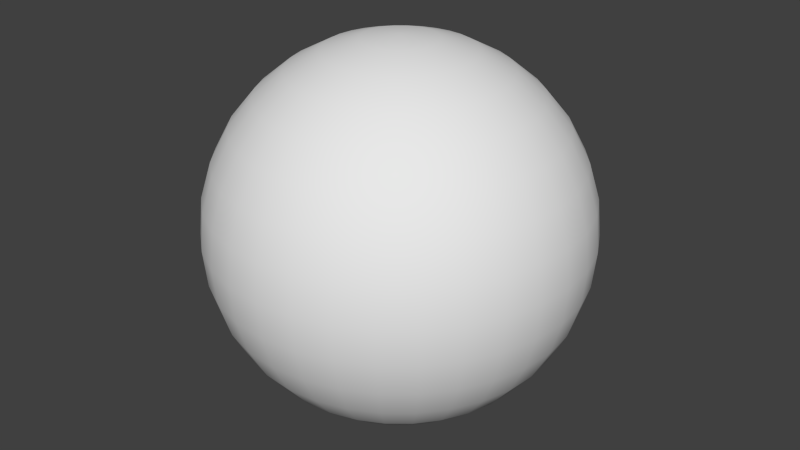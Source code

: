 # Source: sky.blend  (saved by Blender 2.72.0; exported with 4.5.12 LTS)
import bpy
from mathutils import Matrix  # noqa: F401  (used for matrix-valued properties, if any)

bpy.ops.wm.read_factory_settings(use_empty=True)
scene = bpy.context.scene
scene.name = 'Scene'

# ---- collections
col_collection_1 = bpy.data.collections.new('Collection 1'); scene.collection.children.link(col_collection_1)

# ---- world
world_world = bpy.data.worlds.new('World'); scene.world = world_world
world_world.color = (0.05088, 0.05088, 0.05088)
world_world.use_sun_shadow = False
world_world.sun_shadow_jitter_overblur = 0.0
world_world.cycles.sampling_method = 'MANUAL'
world_world.cycles.sample_map_resolution = 256

# ---- meshes
me_sphere = bpy.data.meshes.new('Sphere')
me_sphere.from_pydata([(-0.1951, -1.039e-07, 0.9808), (-0.3827, -1.039e-07, 0.9239), (-0.5556, -1.039e-07, 0.8315), (-0.7071, -1.039e-07, 0.7071), (-0.8315, -1.039e-07, 0.5556), (-0.9239, -1.039e-07, 0.3827), (-0.9808, -1.039e-07, 0.1951), (-1.0, -1.039e-07, 7.612e-08), (-0.9808, -1.039e-07, -0.1951), (-0.9239, -1.039e-07, -0.3827), (-0.8315, -1.039e-07, -0.5556), (-0.7071, -1.039e-07, -0.7071), (-0.5556, -1.039e-07, -0.8315), (-0.3827, -1.039e-07, -0.9239), (-0.1951, -1.039e-07, -0.9808), (-0.1913, 0.03806, 0.9808), (-0.3753, 0.07466, 0.9239), (-0.5449, 0.1084, 0.8315), (-0.6935, 0.1379, 0.7071), (-0.8155, 0.1622, 0.5556), (-0.9061, 0.1802, 0.3827), (-0.9619, 0.1913, 0.1951), (-0.9808, 0.1951, 7.612e-08), (-0.9619, 0.1913, -0.1951), (-0.9061, 0.1802, -0.3827), (-0.8155, 0.1622, -0.5556), (-0.6935, 0.1379, -0.7071), (-0.5449, 0.1084, -0.8315), (-0.3753, 0.07466, -0.9239), (-0.1913, 0.03806, -0.9808), (-0.1802, 0.07466, 0.9808), (-0.3536, 0.1464, 0.9239), (-0.5133, 0.2126, 0.8315), (-0.6533, 0.2706, 0.7071), (-0.7682, 0.3182, 0.5556), (-0.8536, 0.3536, 0.3827), (-0.9061, 0.3753, 0.1951), (-0.9239, 0.3827, 7.612e-08), (-0.9061, 0.3753, -0.1951), (-0.8536, 0.3536, -0.3827), (-0.7682, 0.3182, -0.5556), (-0.6533, 0.2706, -0.7071), (-0.5133, 0.2126, -0.8315), (-0.3536, 0.1464, -0.9239), (-0.1802, 0.07466, -0.9808), (-0.1622, 0.1084, 0.9808), (-0.3182, 0.2126, 0.9239), (-0.4619, 0.3087, 0.8315), (-0.5879, 0.3928, 0.7071), (-0.6913, 0.4619, 0.5556), (-0.7682, 0.5133, 0.3827), (-0.8155, 0.5449, 0.1951), (-0.8315, 0.5556, 7.612e-08), (-0.8155, 0.5449, -0.1951), (-0.7682, 0.5133, -0.3827), (-0.6913, 0.4619, -0.5556), (-0.5879, 0.3928, -0.7071), (-0.4619, 0.3087, -0.8315), (-0.3182, 0.2126, -0.9239), (-0.1622, 0.1084, -0.9808), (-0.1379, 0.1379, 0.9808), (-0.2706, 0.2706, 0.9239), (-0.3928, 0.3928, 0.8315), (-0.5, 0.5, 0.7071), (-0.5879, 0.5879, 0.5556), (-0.6533, 0.6533, 0.3827), (-0.6935, 0.6935, 0.1951), (-0.7071, 0.7071, 7.612e-08), (-0.6935, 0.6935, -0.1951), (-0.6533, 0.6533, -0.3827), (-0.5879, 0.5879, -0.5556), (-0.5, 0.5, -0.7071), (-0.3928, 0.3928, -0.8315), (-0.2706, 0.2706, -0.9239), (-0.1379, 0.1379, -0.9808), (-0.1084, 0.1622, 0.9808), (-0.2126, 0.3182, 0.9239), (-0.3087, 0.4619, 0.8315), (-0.3928, 0.5879, 0.7071), (-0.4619, 0.6913, 0.5556), (-0.5133, 0.7682, 0.3827), (-0.5449, 0.8155, 0.1951), (-0.5556, 0.8315, 7.612e-08), (-0.5449, 0.8155, -0.1951), (-0.5133, 0.7682, -0.3827), (-0.4619, 0.6913, -0.5556), (-0.3928, 0.5879, -0.7071), (-0.3087, 0.4619, -0.8315), (-0.2126, 0.3182, -0.9239), (-0.1084, 0.1622, -0.9808), (-0.07466, 0.1802, 0.9808), (-0.1464, 0.3536, 0.9239), (-0.2126, 0.5133, 0.8315), (-0.2706, 0.6533, 0.7071), (-0.3182, 0.7682, 0.5556), (-0.3536, 0.8536, 0.3827), (-0.3753, 0.9061, 0.1951), (-0.3827, 0.9239, 7.612e-08), (-0.3753, 0.9061, -0.1951), (-0.3536, 0.8536, -0.3827), (-0.3182, 0.7682, -0.5556), (-0.2706, 0.6533, -0.7071), (-0.2126, 0.5133, -0.8315), (-0.1464, 0.3536, -0.9239), (-0.07466, 0.1802, -0.9808), (-0.03806, 0.1913, 0.9808), (-0.07466, 0.3753, 0.9239), (-0.1084, 0.5449, 0.8315), (-0.1379, 0.6935, 0.7071), (-0.1622, 0.8155, 0.5556), (-0.1802, 0.9061, 0.3827), (-0.1913, 0.9619, 0.1951), (-0.1951, 0.9808, 7.612e-08), (-0.1913, 0.9619, -0.1951), (-0.1802, 0.9061, -0.3827), (-0.1622, 0.8155, -0.5556), (-0.1379, 0.6935, -0.7071), (-0.1084, 0.5449, -0.8315), (-0.07466, 0.3753, -0.9239), (-0.03806, 0.1913, -0.9808), (1.106e-07, 0.1951, 0.9808), (1.031e-07, 0.3827, 0.9239), (9.567e-08, 0.5556, 0.8315), (1.031e-07, 0.7071, 0.7071), (1.18e-07, 0.8315, 0.5556), (5.842e-08, 0.9239, 0.3827), (1.776e-07, 0.9808, 0.1951), (1.627e-07, 1.0, 7.612e-08), (1.776e-07, 0.9808, -0.1951), (1.371e-08, 0.9239, -0.3827), (1.18e-07, 0.8315, -0.5556), (1.031e-07, 0.7071, -0.7071), (1.255e-07, 0.5556, -0.8315), (8.822e-08, 0.3827, -0.9239), (9.194e-08, 0.1951, -0.9808), (0.03806, 0.1913, 0.9808), (0.07466, 0.3753, 0.9239), (0.1084, 0.5449, 0.8315), (0.1379, 0.6935, 0.7071), (0.1622, 0.8155, 0.5556), (0.1802, 0.9061, 0.3827), (0.1913, 0.9619, 0.1951), (0.1951, 0.9808, 7.612e-08), (0.1913, 0.9619, -0.1951), (0.1802, 0.9061, -0.3827), (0.1622, 0.8155, -0.5556), (0.1379, 0.6935, -0.7071), (0.1084, 0.5449, -0.8315), (0.07466, 0.3753, -0.9239), (0.03806, 0.1913, -0.9808), (0.07466, 0.1802, 0.9808), (0.1464, 0.3536, 0.9239), (0.2126, 0.5133, 0.8315), (0.2706, 0.6533, 0.7071), (0.3182, 0.7682, 0.5556), (0.3536, 0.8536, 0.3827), (0.3753, 0.9061, 0.1951), (0.3827, 0.9239, 7.612e-08), (0.3753, 0.9061, -0.1951), (0.3536, 0.8536, -0.3827), (0.3182, 0.7682, -0.5556), (0.2706, 0.6533, -0.7071), (0.2126, 0.5133, -0.8315), (0.1464, 0.3536, -0.9239), (0.07466, 0.1802, -0.9808), (0.1084, 0.1622, 0.9808), (0.2126, 0.3182, 0.9239), (0.3087, 0.4619, 0.8315), (0.3928, 0.5879, 0.7071), (0.4619, 0.6913, 0.5556), (0.5133, 0.7682, 0.3827), (0.5449, 0.8155, 0.1951), (0.5556, 0.8315, 7.612e-08), (0.5449, 0.8155, -0.1951), (0.5133, 0.7682, -0.3827), (0.4619, 0.6913, -0.5556), (0.3928, 0.5879, -0.7071), (0.3087, 0.4619, -0.8315), (0.2126, 0.3182, -0.9239), (0.1084, 0.1622, -0.9808), (0.1379, 0.1379, 0.9808), (0.2706, 0.2706, 0.9239), (0.3928, 0.3928, 0.8315), (0.5, 0.5, 0.7071), (0.5879, 0.5879, 0.5556), (0.6533, 0.6533, 0.3827), (0.6935, 0.6935, 0.1951), (0.7071, 0.7071, 7.612e-08), (0.6935, 0.6935, -0.1951), (0.6533, 0.6533, -0.3827), (0.5879, 0.5879, -0.5556), (0.5, 0.5, -0.7071), (0.3928, 0.3928, -0.8315), (0.2706, 0.2706, -0.9239), (0.1379, 0.1379, -0.9808), (0.1622, 0.1084, 0.9808), (0.3182, 0.2126, 0.9239), (0.4619, 0.3087, 0.8315), (0.5879, 0.3928, 0.7071), (0.6913, 0.4619, 0.5556), (0.7682, 0.5133, 0.3827), (0.8155, 0.5449, 0.1951), (0.8315, 0.5556, 7.612e-08), (0.8155, 0.5449, -0.1951), (0.7682, 0.5133, -0.3827), (0.6913, 0.4619, -0.5556), (0.5879, 0.3928, -0.7071), (0.4619, 0.3087, -0.8315), (0.3182, 0.2126, -0.9239), (0.1622, 0.1084, -0.9808), (0.1802, 0.07466, 0.9808), (0.3536, 0.1464, 0.9239), (0.5133, 0.2126, 0.8315), (0.6533, 0.2706, 0.7071), (0.7682, 0.3182, 0.5556), (0.8536, 0.3536, 0.3827), (0.9061, 0.3753, 0.1951), (0.9239, 0.3827, 7.612e-08), (0.9061, 0.3753, -0.1951), (0.8536, 0.3536, -0.3827), (0.7682, 0.3182, -0.5556), (0.6533, 0.2706, -0.7071), (0.5133, 0.2126, -0.8315), (0.3536, 0.1464, -0.9239), (0.1802, 0.07466, -0.9808), (0.1913, 0.03806, 0.9808), (0.3753, 0.07466, 0.9239), (0.5449, 0.1084, 0.8315), (0.6935, 0.1379, 0.7071), (0.8155, 0.1622, 0.5556), (0.9061, 0.1802, 0.3827), (0.9619, 0.1913, 0.1951), (0.9808, 0.1951, 7.612e-08), (0.9619, 0.1913, -0.1951), (0.9061, 0.1802, -0.3827), (0.8155, 0.1622, -0.5556), (0.6935, 0.1379, -0.7071), (0.5449, 0.1084, -0.8315), (0.3753, 0.07466, -0.9239), (0.1913, 0.03806, -0.9808), (0.1951, -1.111e-07, 0.9808), (0.3827, -6.269e-08, 0.9239), (0.5556, -7.759e-08, 0.8315), (0.7071, -1.297e-07, 0.7071), (0.8315, -1.893e-07, 0.5556), (0.9239, -4.034e-08, 0.3827), (0.9808, -1.893e-07, 0.1951), (1.0, -2.043e-07, 7.612e-08), (0.9808, -1.893e-07, -0.1951), (0.9239, -4.034e-08, -0.3827), (0.8315, -1.893e-07, -0.5556), (0.7071, -1.297e-07, -0.7071), (0.5556, -1.148e-07, -0.8315), (0.3827, -9.994e-08, -0.9239), (0.1951, -9.994e-08, -0.9808), (0.1913, -0.03806, 0.9808), (0.3753, -0.07466, 0.9239), (0.5449, -0.1084, 0.8315), (0.6935, -0.1379, 0.7071), (0.8155, -0.1622, 0.5556), (0.9061, -0.1802, 0.3827), (0.9619, -0.1913, 0.1951), (0.9808, -0.1951, 7.612e-08), (0.9619, -0.1913, -0.1951), (0.9061, -0.1802, -0.3827), (0.8155, -0.1622, -0.5556), (0.6935, -0.1379, -0.7071), (0.5449, -0.1084, -0.8315), (0.3753, -0.07466, -0.9239), (0.1913, -0.03806, -0.9808), (0.1802, -0.07466, 0.9808), (0.3536, -0.1464, 0.9239), (0.5133, -0.2126, 0.8315), (0.6533, -0.2706, 0.7071), (0.7682, -0.3182, 0.5556), (0.8536, -0.3536, 0.3827), (0.9061, -0.3753, 0.1951), (0.9239, -0.3827, 7.612e-08), (0.9061, -0.3753, -0.1951), (0.8536, -0.3536, -0.3827), (0.7682, -0.3182, -0.5556), (0.6533, -0.2706, -0.7071), (0.5133, -0.2126, -0.8315), (0.3536, -0.1464, -0.9239), (0.1802, -0.07466, -0.9808), (0.1622, -0.1084, 0.9808), (0.3182, -0.2126, 0.9239), (0.4619, -0.3087, 0.8315), (0.5879, -0.3928, 0.7071), (0.6913, -0.4619, 0.5556), (0.7682, -0.5133, 0.3827), (0.8155, -0.5449, 0.1951), (0.8315, -0.5556, 7.612e-08), (0.8155, -0.5449, -0.1951), (0.7682, -0.5133, -0.3827), (0.6913, -0.4619, -0.5556), (0.5879, -0.3928, -0.7071), (0.4619, -0.3087, -0.8315), (0.3182, -0.2126, -0.9239), (0.1622, -0.1084, -0.9808), (0.1379, -0.1379, 0.9808), (0.2706, -0.2706, 0.9239), (0.3928, -0.3928, 0.8315), (0.5, -0.5, 0.7071), (0.5879, -0.5879, 0.5556), (0.6533, -0.6533, 0.3827), (0.6935, -0.6935, 0.1951), (0.7071, -0.7071, 7.612e-08), (0.6935, -0.6935, -0.1951), (0.6533, -0.6533, -0.3827), (0.5879, -0.5879, -0.5556), (0.5, -0.5, -0.7071), (0.3928, -0.3928, -0.8315), (0.2706, -0.2706, -0.9239), (0.1379, -0.1379, -0.9808), (0.1084, -0.1622, 0.9808), (0.2126, -0.3182, 0.9239), (0.3087, -0.4619, 0.8315), (0.3928, -0.5879, 0.7071), (0.4619, -0.6913, 0.5556), (0.5133, -0.7682, 0.3827), (0.5449, -0.8155, 0.1951), (0.5556, -0.8315, 7.612e-08), (0.5449, -0.8155, -0.1951), (0.5133, -0.7682, -0.3827), (0.4619, -0.6913, -0.5556), (0.3928, -0.5879, -0.7071), (0.3087, -0.4619, -0.8315), (0.2126, -0.3182, -0.9239), (0.1084, -0.1622, -0.9808), (1.098e-07, -1.039e-07, -1.0), (0.07466, -0.1802, 0.9808), (0.1464, -0.3536, 0.9239), (0.2126, -0.5133, 0.8315), (0.2706, -0.6533, 0.7071), (0.3182, -0.7682, 0.5556), (0.3536, -0.8536, 0.3827), (0.3753, -0.9061, 0.1951), (0.3827, -0.9239, 7.612e-08), (0.3753, -0.9061, -0.1951), (0.3536, -0.8536, -0.3827), (0.3182, -0.7682, -0.5556), (0.2706, -0.6533, -0.7071), (0.2126, -0.5133, -0.8315), (0.1464, -0.3536, -0.9239), (0.07466, -0.1802, -0.9808), (0.03806, -0.1913, 0.9808), (0.07466, -0.3753, 0.9239), (0.1084, -0.5449, 0.8315), (0.1379, -0.6935, 0.7071), (0.1622, -0.8155, 0.5556), (0.1802, -0.9061, 0.3827), (0.1913, -0.9619, 0.1951), (0.1951, -0.9808, 7.612e-08), (0.1913, -0.9619, -0.1951), (0.1802, -0.9061, -0.3827), (0.1622, -0.8155, -0.5556), (0.1379, -0.6935, -0.7071), (0.1084, -0.5449, -0.8315), (0.07466, -0.3753, -0.9239), (0.03806, -0.1913, -0.9808), (9.567e-08, -0.1951, 0.9808), (6.587e-08, -0.3827, 0.9239), (6.587e-08, -0.5556, 0.8315), (-3.099e-08, -0.7071, 0.7071), (-7.57e-08, -0.8315, 0.5556), (1.031e-07, -0.9239, 0.3827), (-1.204e-07, -0.9808, 0.1951), (-7.57e-08, -1.0, 7.612e-08), (-1.204e-07, -0.9808, -0.1951), (1.031e-07, -0.9239, -0.3827), (-7.57e-08, -0.8315, -0.5556), (-3.099e-08, -0.7071, -0.7071), (4.351e-08, -0.5556, -0.8315), (3.606e-08, -0.3827, -0.9239), (9.939e-08, -0.1951, -0.9808), (-0.03806, -0.1913, 0.9808), (-0.07466, -0.3753, 0.9239), (-0.1084, -0.5449, 0.8315), (-0.1379, -0.6935, 0.7071), (-0.1622, -0.8155, 0.5556), (-0.1802, -0.9061, 0.3827), (-0.1913, -0.9619, 0.1951), (-0.1951, -0.9808, 7.612e-08), (-0.1913, -0.9619, -0.1951), (-0.1802, -0.9061, -0.3827), (-0.1622, -0.8155, -0.5556), (-0.1379, -0.6935, -0.7071), (-0.1084, -0.5449, -0.8315), (-0.07466, -0.3753, -0.9239), (-0.03806, -0.1913, -0.9808), (-0.07466, -0.1802, 0.9808), (-0.1464, -0.3536, 0.9239), (-0.2126, -0.5133, 0.8315), (-0.2706, -0.6533, 0.7071), (-0.3182, -0.7682, 0.5556), (-0.3536, -0.8536, 0.3827), (-0.3753, -0.9061, 0.1951), (-0.3827, -0.9239, 7.612e-08), (-0.3753, -0.9061, -0.1951), (-0.3536, -0.8536, -0.3827), (-0.3182, -0.7682, -0.5556), (-0.2706, -0.6533, -0.7071), (-0.2126, -0.5133, -0.8315), (-0.1464, -0.3536, -0.9239), (-0.07466, -0.1802, -0.9808), (-0.1084, -0.1622, 0.9808), (-0.2126, -0.3182, 0.9239), (-0.3087, -0.4619, 0.8315), (-0.3928, -0.5879, 0.7071), (-0.4619, -0.6913, 0.5556), (-0.5133, -0.7682, 0.3827), (-0.5449, -0.8155, 0.1951), (-0.5556, -0.8315, 7.612e-08), (-0.5449, -0.8155, -0.1951), (-0.5133, -0.7682, -0.3827), (-0.4619, -0.6913, -0.5556), (-0.3928, -0.5879, -0.7071), (-0.3087, -0.4619, -0.8315), (-0.2126, -0.3182, -0.9239), (-0.1084, -0.1622, -0.9808), (-0.1379, -0.1379, 0.9808), (-0.2706, -0.2706, 0.9239), (-0.3928, -0.3928, 0.8315), (-0.5, -0.5, 0.7071), (-0.5879, -0.5879, 0.5556), (-0.6533, -0.6533, 0.3827), (-0.6935, -0.6935, 0.1951), (-0.7071, -0.7071, 7.612e-08), (-0.6935, -0.6935, -0.1951), (-0.6533, -0.6533, -0.3827), (-0.5879, -0.5879, -0.5556), (-0.5, -0.5, -0.7071), (-0.3928, -0.3928, -0.8315), (-0.2706, -0.2706, -0.9239), (-0.1379, -0.1379, -0.9808), (-0.1622, -0.1084, 0.9808), (-0.3182, -0.2126, 0.9239), (-0.4619, -0.3087, 0.8315), (-0.5879, -0.3928, 0.7071), (-0.6913, -0.4619, 0.5556), (-0.7682, -0.5133, 0.3827), (-0.8155, -0.5449, 0.1951), (-0.8315, -0.5556, 7.612e-08), (-0.8155, -0.5449, -0.1951), (-0.7682, -0.5133, -0.3827), (-0.6913, -0.4619, -0.5556), (-0.5879, -0.3928, -0.7071), (-0.4619, -0.3087, -0.8315), (-0.3182, -0.2126, -0.9239), (-0.1622, -0.1084, -0.9808), (-1.913e-07, -2.286e-07, 1.0), (-0.1802, -0.07466, 0.9808), (-0.3536, -0.1464, 0.9239), (-0.5133, -0.2126, 0.8315), (-0.6533, -0.2706, 0.7071), (-0.7682, -0.3182, 0.5556), (-0.8536, -0.3536, 0.3827), (-0.9061, -0.3753, 0.1951), (-0.9239, -0.3827, 7.612e-08), (-0.9061, -0.3753, -0.1951), (-0.8536, -0.3536, -0.3827), (-0.7682, -0.3182, -0.5556), (-0.6533, -0.2706, -0.7071), (-0.5133, -0.2126, -0.8315), (-0.3536, -0.1464, -0.9239), (-0.1802, -0.07466, -0.9808), (-0.1913, -0.03806, 0.9808), (-0.3753, -0.07466, 0.9239), (-0.5449, -0.1084, 0.8315), (-0.6935, -0.1379, 0.7071), (-0.8155, -0.1622, 0.5556), (-0.9061, -0.1802, 0.3827), (-0.9619, -0.1913, 0.1951), (-0.9808, -0.1951, 7.612e-08), (-0.9619, -0.1913, -0.1951), (-0.9061, -0.1802, -0.3827), (-0.8155, -0.1622, -0.5556), (-0.6935, -0.1379, -0.7071), (-0.5449, -0.1084, -0.8315), (-0.3753, -0.07466, -0.9239), (-0.1913, -0.03806, -0.9808)], [], [(2, 17, 16, 1), (13, 28, 27, 12), (11, 26, 25, 10), (9, 24, 23, 8), (7, 22, 21, 6), (5, 20, 19, 4), (3, 18, 17, 2), (14, 29, 28, 13), (1, 16, 15, 0), (12, 27, 26, 11), (10, 25, 24, 9), (8, 23, 22, 7), (6, 21, 20, 5), (4, 19, 18, 3), (23, 38, 37, 22), (21, 36, 35, 20), (19, 34, 33, 18), (17, 32, 31, 16), (28, 43, 42, 27), (26, 41, 40, 25), (24, 39, 38, 23), (22, 37, 36, 21), (20, 35, 34, 19), (18, 33, 32, 17), (29, 44, 43, 28), (16, 31, 30, 15), (27, 42, 41, 26), (25, 40, 39, 24), (38, 53, 52, 37), (36, 51, 50, 35), (34, 49, 48, 33), (32, 47, 46, 31), (43, 58, 57, 42), (41, 56, 55, 40), (39, 54, 53, 38), (37, 52, 51, 36), (35, 50, 49, 34), (33, 48, 47, 32), (44, 59, 58, 43), (31, 46, 45, 30), (42, 57, 56, 41), (40, 55, 54, 39), (53, 68, 67, 52), (51, 66, 65, 50), (49, 64, 63, 48), (47, 62, 61, 46), (58, 73, 72, 57), (56, 71, 70, 55), (54, 69, 68, 53), (52, 67, 66, 51), (50, 65, 64, 49), (48, 63, 62, 47), (59, 74, 73, 58), (46, 61, 60, 45), (57, 72, 71, 56), (55, 70, 69, 54), (68, 83, 82, 67), (66, 81, 80, 65), (64, 79, 78, 63), (62, 77, 76, 61), (73, 88, 87, 72), (71, 86, 85, 70), (69, 84, 83, 68), (67, 82, 81, 66), (65, 80, 79, 64), (63, 78, 77, 62), (74, 89, 88, 73), (61, 76, 75, 60), (72, 87, 86, 71), (70, 85, 84, 69), (83, 98, 97, 82), (81, 96, 95, 80), (79, 94, 93, 78), (77, 92, 91, 76), (88, 103, 102, 87), (86, 101, 100, 85), (84, 99, 98, 83), (82, 97, 96, 81), (80, 95, 94, 79), (78, 93, 92, 77), (89, 104, 103, 88), (76, 91, 90, 75), (87, 102, 101, 86), (85, 100, 99, 84), (98, 113, 112, 97), (96, 111, 110, 95), (94, 109, 108, 93), (92, 107, 106, 91), (103, 118, 117, 102), (101, 116, 115, 100), (99, 114, 113, 98), (97, 112, 111, 96), (95, 110, 109, 94), (93, 108, 107, 92), (104, 119, 118, 103), (91, 106, 105, 90), (102, 117, 116, 101), (100, 115, 114, 99), (113, 128, 127, 112), (111, 126, 125, 110), (109, 124, 123, 108), (107, 122, 121, 106), (118, 133, 132, 117), (116, 131, 130, 115), (114, 129, 128, 113), (112, 127, 126, 111), (110, 125, 124, 109), (108, 123, 122, 107), (119, 134, 133, 118), (106, 121, 120, 105), (117, 132, 131, 116), (115, 130, 129, 114), (128, 143, 142, 127), (126, 141, 140, 125), (124, 139, 138, 123), (122, 137, 136, 121), (133, 148, 147, 132), (131, 146, 145, 130), (129, 144, 143, 128), (127, 142, 141, 126), (125, 140, 139, 124), (123, 138, 137, 122), (134, 149, 148, 133), (121, 136, 135, 120), (132, 147, 146, 131), (130, 145, 144, 129), (143, 158, 157, 142), (141, 156, 155, 140), (139, 154, 153, 138), (137, 152, 151, 136), (148, 163, 162, 147), (146, 161, 160, 145), (144, 159, 158, 143), (142, 157, 156, 141), (140, 155, 154, 139), (138, 153, 152, 137), (149, 164, 163, 148), (136, 151, 150, 135), (147, 162, 161, 146), (145, 160, 159, 144), (158, 173, 172, 157), (156, 171, 170, 155), (154, 169, 168, 153), (152, 167, 166, 151), (163, 178, 177, 162), (161, 176, 175, 160), (159, 174, 173, 158), (157, 172, 171, 156), (155, 170, 169, 154), (153, 168, 167, 152), (164, 179, 178, 163), (151, 166, 165, 150), (162, 177, 176, 161), (160, 175, 174, 159), (173, 188, 187, 172), (171, 186, 185, 170), (169, 184, 183, 168), (167, 182, 181, 166), (178, 193, 192, 177), (176, 191, 190, 175), (174, 189, 188, 173), (172, 187, 186, 171), (170, 185, 184, 169), (168, 183, 182, 167), (179, 194, 193, 178), (166, 181, 180, 165), (177, 192, 191, 176), (175, 190, 189, 174), (188, 203, 202, 187), (186, 201, 200, 185), (184, 199, 198, 183), (182, 197, 196, 181), (193, 208, 207, 192), (191, 206, 205, 190), (189, 204, 203, 188), (187, 202, 201, 186), (185, 200, 199, 184), (183, 198, 197, 182), (194, 209, 208, 193), (181, 196, 195, 180), (192, 207, 206, 191), (190, 205, 204, 189), (203, 218, 217, 202), (201, 216, 215, 200), (199, 214, 213, 198), (197, 212, 211, 196), (208, 223, 222, 207), (206, 221, 220, 205), (204, 219, 218, 203), (202, 217, 216, 201), (200, 215, 214, 199), (198, 213, 212, 197), (209, 224, 223, 208), (196, 211, 210, 195), (207, 222, 221, 206), (205, 220, 219, 204), (218, 233, 232, 217), (216, 231, 230, 215), (214, 229, 228, 213), (212, 227, 226, 211), (223, 238, 237, 222), (221, 236, 235, 220), (219, 234, 233, 218), (217, 232, 231, 216), (215, 230, 229, 214), (213, 228, 227, 212), (224, 239, 238, 223), (211, 226, 225, 210), (222, 237, 236, 221), (220, 235, 234, 219), (233, 248, 247, 232), (231, 246, 245, 230), (229, 244, 243, 228), (227, 242, 241, 226), (238, 253, 252, 237), (236, 251, 250, 235), (234, 249, 248, 233), (232, 247, 246, 231), (230, 245, 244, 229), (228, 243, 242, 227), (239, 254, 253, 238), (226, 241, 240, 225), (237, 252, 251, 236), (235, 250, 249, 234), (248, 263, 262, 247), (246, 261, 260, 245), (244, 259, 258, 243), (242, 257, 256, 241), (253, 268, 267, 252), (251, 266, 265, 250), (249, 264, 263, 248), (247, 262, 261, 246), (245, 260, 259, 244), (243, 258, 257, 242), (254, 269, 268, 253), (241, 256, 255, 240), (252, 267, 266, 251), (250, 265, 264, 249), (263, 278, 277, 262), (261, 276, 275, 260), (259, 274, 273, 258), (257, 272, 271, 256), (268, 283, 282, 267), (266, 281, 280, 265), (264, 279, 278, 263), (262, 277, 276, 261), (260, 275, 274, 259), (258, 273, 272, 257), (269, 284, 283, 268), (256, 271, 270, 255), (267, 282, 281, 266), (265, 280, 279, 264), (278, 293, 292, 277), (276, 291, 290, 275), (274, 289, 288, 273), (272, 287, 286, 271), (283, 298, 297, 282), (281, 296, 295, 280), (279, 294, 293, 278), (277, 292, 291, 276), (275, 290, 289, 274), (273, 288, 287, 272), (284, 299, 298, 283), (271, 286, 285, 270), (282, 297, 296, 281), (280, 295, 294, 279), (293, 308, 307, 292), (291, 306, 305, 290), (289, 304, 303, 288), (287, 302, 301, 286), (298, 313, 312, 297), (296, 311, 310, 295), (294, 309, 308, 293), (292, 307, 306, 291), (290, 305, 304, 289), (288, 303, 302, 287), (299, 314, 313, 298), (286, 301, 300, 285), (297, 312, 311, 296), (295, 310, 309, 294), (308, 323, 322, 307), (306, 321, 320, 305), (304, 319, 318, 303), (302, 317, 316, 301), (313, 328, 327, 312), (311, 326, 325, 310), (309, 324, 323, 308), (307, 322, 321, 306), (305, 320, 319, 304), (303, 318, 317, 302), (314, 329, 328, 313), (301, 316, 315, 300), (312, 327, 326, 311), (310, 325, 324, 309), (323, 339, 338, 322), (321, 337, 336, 320), (319, 335, 334, 318), (317, 333, 332, 316), (328, 344, 343, 327), (326, 342, 341, 325), (324, 340, 339, 323), (322, 338, 337, 321), (320, 336, 335, 319), (318, 334, 333, 317), (329, 345, 344, 328), (316, 332, 331, 315), (327, 343, 342, 326), (325, 341, 340, 324), (339, 354, 353, 338), (337, 352, 351, 336), (335, 350, 349, 334), (333, 348, 347, 332), (344, 359, 358, 343), (342, 357, 356, 341), (340, 355, 354, 339), (338, 353, 352, 337), (336, 351, 350, 335), (334, 349, 348, 333), (345, 360, 359, 344), (332, 347, 346, 331), (343, 358, 357, 342), (341, 356, 355, 340), (354, 369, 368, 353), (352, 367, 366, 351), (350, 365, 364, 349), (348, 363, 362, 347), (359, 374, 373, 358), (357, 372, 371, 356), (355, 370, 369, 354), (353, 368, 367, 352), (351, 366, 365, 350), (349, 364, 363, 348), (360, 375, 374, 359), (347, 362, 361, 346), (358, 373, 372, 357), (356, 371, 370, 355), (369, 384, 383, 368), (367, 382, 381, 366), (365, 380, 379, 364), (363, 378, 377, 362), (374, 389, 388, 373), (372, 387, 386, 371), (370, 385, 384, 369), (368, 383, 382, 367), (366, 381, 380, 365), (364, 379, 378, 363), (375, 390, 389, 374), (362, 377, 376, 361), (373, 388, 387, 372), (371, 386, 385, 370), (384, 399, 398, 383), (382, 397, 396, 381), (380, 395, 394, 379), (378, 393, 392, 377), (389, 404, 403, 388), (387, 402, 401, 386), (385, 400, 399, 384), (383, 398, 397, 382), (381, 396, 395, 380), (379, 394, 393, 378), (390, 405, 404, 389), (377, 392, 391, 376), (388, 403, 402, 387), (386, 401, 400, 385), (399, 414, 413, 398), (397, 412, 411, 396), (395, 410, 409, 394), (393, 408, 407, 392), (404, 419, 418, 403), (402, 417, 416, 401), (400, 415, 414, 399), (398, 413, 412, 397), (396, 411, 410, 395), (394, 409, 408, 393), (405, 420, 419, 404), (392, 407, 406, 391), (403, 418, 417, 402), (401, 416, 415, 400), (414, 429, 428, 413), (412, 427, 426, 411), (410, 425, 424, 409), (408, 423, 422, 407), (419, 434, 433, 418), (417, 432, 431, 416), (415, 430, 429, 414), (413, 428, 427, 412), (411, 426, 425, 410), (409, 424, 423, 408), (420, 435, 434, 419), (407, 422, 421, 406), (418, 433, 432, 417), (416, 431, 430, 415), (429, 444, 443, 428), (427, 442, 441, 426), (425, 440, 439, 424), (423, 438, 437, 422), (434, 449, 448, 433), (432, 447, 446, 431), (430, 445, 444, 429), (428, 443, 442, 427), (426, 441, 440, 425), (424, 439, 438, 423), (435, 450, 449, 434), (422, 437, 436, 421), (433, 448, 447, 432), (431, 446, 445, 430), (444, 460, 459, 443), (442, 458, 457, 441), (440, 456, 455, 439), (438, 454, 453, 437), (449, 465, 464, 448), (447, 463, 462, 446), (445, 461, 460, 444), (443, 459, 458, 442), (441, 457, 456, 440), (439, 455, 454, 438), (450, 466, 465, 449), (437, 453, 452, 436), (448, 464, 463, 447), (446, 462, 461, 445), (460, 475, 474, 459), (458, 473, 472, 457), (456, 471, 470, 455), (454, 469, 468, 453), (465, 480, 479, 464), (463, 478, 477, 462), (461, 476, 475, 460), (459, 474, 473, 458), (457, 472, 471, 456), (455, 470, 469, 454), (466, 481, 480, 465), (453, 468, 467, 452), (464, 479, 478, 463), (462, 477, 476, 461), (0, 15, 451), (330, 29, 14), (330, 44, 29), (15, 30, 451), (330, 59, 44), (30, 45, 451), (330, 74, 59), (45, 60, 451), (330, 89, 74), (60, 75, 451), (330, 104, 89), (75, 90, 451), (330, 119, 104), (90, 105, 451), (330, 134, 119), (105, 120, 451), (330, 149, 134), (120, 135, 451), (330, 164, 149), (135, 150, 451), (330, 179, 164), (150, 165, 451), (330, 194, 179), (165, 180, 451), (330, 209, 194), (180, 195, 451), (330, 224, 209), (195, 210, 451), (330, 239, 224), (210, 225, 451), (330, 254, 239), (225, 240, 451), (330, 269, 254), (240, 255, 451), (330, 284, 269), (255, 270, 451), (330, 299, 284), (270, 285, 451), (330, 314, 299), (285, 300, 451), (330, 329, 314), (300, 315, 451), (330, 345, 329), (315, 331, 451), (330, 360, 345), (331, 346, 451), (330, 375, 360), (346, 361, 451), (330, 390, 375), (361, 376, 451), (330, 405, 390), (376, 391, 451), (330, 420, 405), (391, 406, 451), (330, 435, 420), (406, 421, 451), (330, 450, 435), (421, 436, 451), (330, 466, 450), (436, 452, 451), (330, 481, 466), (452, 467, 451), (475, 8, 7, 474), (473, 6, 5, 472), (471, 4, 3, 470), (330, 14, 481), (469, 2, 1, 468), (480, 13, 12, 479), (467, 0, 451), (478, 11, 10, 477), (476, 9, 8, 475), (474, 7, 6, 473), (472, 5, 4, 471), (470, 3, 2, 469), (481, 14, 13, 480), (468, 1, 0, 467), (479, 12, 11, 478), (477, 10, 9, 476)])
me_sphere.polygons.foreach_set('use_smooth', [True] * 512)
me_sphere.use_remesh_preserve_volume = False
me_sphere.use_remesh_preserve_attributes = False
me_sphere.use_mirror_vertex_groups = False
me_sphere.update()

# ---- objects
ob_sphere = bpy.data.objects.new('Sphere', me_sphere)

# ---- transforms, parenting, visibility, modifiers, constraints
ob_sphere.location = (0.0, 0.0, 0.0)
ob_sphere.lineart.crease_threshold = 0.0

# ---- collection membership
col_collection_1.objects.link(ob_sphere)

# ---- scene / render settings (as saved in the file)
scene.frame_start = 1; scene.frame_end = 250; scene.frame_set(1)
scene.render.engine = 'BLENDER_EEVEE_NEXT'
scene.render.resolution_percentage = 50
scene.render.dither_intensity = 0.0
scene.cycles.use_denoising = False
scene.cycles.samples = 10
scene.cycles.sampling_pattern = 'TABULATED_SOBOL'
scene.cycles.light_sampling_threshold = 0.0
scene.cycles.use_adaptive_sampling = False
scene.cycles.use_light_tree = False
scene.cycles.blur_glossy = 0.0
scene.cycles.pixel_filter_type = 'GAUSSIAN'
scene.cycles.sample_clamp_indirect = 0.0
scene.view_settings.view_transform = 'Standard'
bpy.context.view_layer.update()

# ---- added for rendering (the .blend has no active camera and no usable light): camera, sun
cam_auto = bpy.data.cameras.new('AutoCamera')
cam_auto.lens = 50.0
cam_auto.sensor_width = 36.0
cam_auto.clip_end = 1000.0
ob_auto_camera = bpy.data.objects.new('AutoCamera', cam_auto)
scene.collection.objects.link(ob_auto_camera)
ob_auto_camera.location = (3.20507, -3.84609, 2.56406)
ob_auto_camera.rotation_euler = (1.09748, -7.21219e-08, 0.694738)
scene.camera = ob_auto_camera
light_auto_sun = bpy.data.lights.new('AutoSun', 'SUN')
light_auto_sun.energy = 3.0
light_auto_sun.angle = 0.0523599
ob_auto_sun = bpy.data.objects.new('AutoSun', light_auto_sun)
scene.collection.objects.link(ob_auto_sun)
ob_auto_sun.rotation_euler = (0.872665, 0.174533, 0.523599)
bpy.context.view_layer.update()
